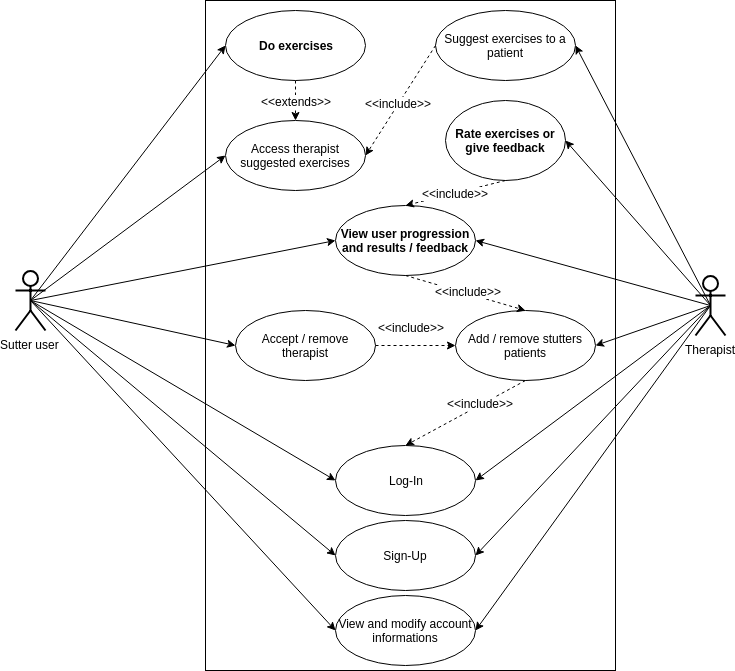

The diagram above was exported from draw.io. Its source (the exported page's mxGraphModel, read from the mxfile embedded in the PNG):
<mxGraphModel dx="1354" dy="762" grid="1" gridSize="10" guides="1" tooltips="1" connect="1" arrows="1" fold="1" page="1" pageScale="1" pageWidth="1169" pageHeight="827" math="0" shadow="0">
  <root>
    <mxCell id="0" />
    <mxCell id="1" parent="0" />
    <mxCell id="bouPmtswSJ02p2A33wVY-1" value="" style="rounded=0;whiteSpace=wrap;html=1;" parent="1" vertex="1">
      <mxGeometry x="380" y="80" width="410" height="670" as="geometry" />
    </mxCell>
    <mxCell id="bouPmtswSJ02p2A33wVY-2" value="Therapist" style="shape=umlActor;verticalLabelPosition=bottom;labelBackgroundColor=#ffffff;verticalAlign=top;html=1;strokeWidth=2;" parent="1" vertex="1">
      <mxGeometry x="870" y="355" width="30" height="60" as="geometry" />
    </mxCell>
    <mxCell id="bouPmtswSJ02p2A33wVY-3" value="Log-In" style="ellipse;whiteSpace=wrap;html=1;" parent="1" vertex="1">
      <mxGeometry x="510" y="525" width="140" height="70" as="geometry" />
    </mxCell>
    <mxCell id="bouPmtswSJ02p2A33wVY-4" value="Sutter user" style="shape=umlActor;verticalLabelPosition=bottom;labelBackgroundColor=#ffffff;verticalAlign=top;html=1;strokeWidth=2;" parent="1" vertex="1">
      <mxGeometry x="190" y="350" width="30" height="60" as="geometry" />
    </mxCell>
    <mxCell id="bouPmtswSJ02p2A33wVY-49" style="edgeStyle=orthogonalEdgeStyle;rounded=0;orthogonalLoop=1;jettySize=auto;html=1;exitX=0.5;exitY=1;exitDx=0;exitDy=0;entryX=0.5;entryY=0;entryDx=0;entryDy=0;dashed=1;" parent="1" source="bouPmtswSJ02p2A33wVY-7" target="bouPmtswSJ02p2A33wVY-41" edge="1">
      <mxGeometry relative="1" as="geometry" />
    </mxCell>
    <mxCell id="bouPmtswSJ02p2A33wVY-50" value="&amp;lt;&amp;lt;extends&amp;gt;&amp;gt;" style="text;html=1;resizable=0;points=[];align=center;verticalAlign=middle;labelBackgroundColor=#ffffff;" parent="bouPmtswSJ02p2A33wVY-49" vertex="1" connectable="0">
      <mxGeometry x="-0.7312" relative="1" as="geometry">
        <mxPoint y="15" as="offset" />
      </mxGeometry>
    </mxCell>
    <mxCell id="bouPmtswSJ02p2A33wVY-7" value="Do exercises" style="ellipse;whiteSpace=wrap;html=1;fontStyle=1" parent="1" vertex="1">
      <mxGeometry x="400" y="90" width="140" height="70" as="geometry" />
    </mxCell>
    <mxCell id="bouPmtswSJ02p2A33wVY-8" value="View user progression and results / feedback" style="ellipse;whiteSpace=wrap;html=1;fontStyle=1" parent="1" vertex="1">
      <mxGeometry x="510" y="285" width="140" height="70" as="geometry" />
    </mxCell>
    <mxCell id="bouPmtswSJ02p2A33wVY-9" value="Sign-Up" style="ellipse;whiteSpace=wrap;html=1;" parent="1" vertex="1">
      <mxGeometry x="510" y="600" width="140" height="70" as="geometry" />
    </mxCell>
    <mxCell id="bouPmtswSJ02p2A33wVY-10" value="Add / remove stutters patients&lt;br&gt;" style="ellipse;whiteSpace=wrap;html=1;" parent="1" vertex="1">
      <mxGeometry x="630" y="390" width="140" height="70" as="geometry" />
    </mxCell>
    <mxCell id="bouPmtswSJ02p2A33wVY-12" value="" style="endArrow=classic;html=1;exitX=0.5;exitY=0.5;exitDx=0;exitDy=0;exitPerimeter=0;entryX=0;entryY=0.5;entryDx=0;entryDy=0;" parent="1" source="bouPmtswSJ02p2A33wVY-4" target="bouPmtswSJ02p2A33wVY-9" edge="1">
      <mxGeometry width="50" height="50" relative="1" as="geometry">
        <mxPoint x="270" y="570" as="sourcePoint" />
        <mxPoint x="320" y="520" as="targetPoint" />
      </mxGeometry>
    </mxCell>
    <mxCell id="bouPmtswSJ02p2A33wVY-13" value="" style="endArrow=classic;html=1;exitX=0.5;exitY=0.5;exitDx=0;exitDy=0;exitPerimeter=0;entryX=1;entryY=0.5;entryDx=0;entryDy=0;" parent="1" source="bouPmtswSJ02p2A33wVY-2" target="bouPmtswSJ02p2A33wVY-9" edge="1">
      <mxGeometry width="50" height="50" relative="1" as="geometry">
        <mxPoint x="850" y="575" as="sourcePoint" />
        <mxPoint x="900" y="525" as="targetPoint" />
      </mxGeometry>
    </mxCell>
    <mxCell id="bouPmtswSJ02p2A33wVY-14" value="" style="endArrow=classic;html=1;exitX=0.5;exitY=0.5;exitDx=0;exitDy=0;exitPerimeter=0;entryX=1;entryY=0.5;entryDx=0;entryDy=0;" parent="1" source="bouPmtswSJ02p2A33wVY-2" target="bouPmtswSJ02p2A33wVY-3" edge="1">
      <mxGeometry width="50" height="50" relative="1" as="geometry">
        <mxPoint x="845" y="540" as="sourcePoint" />
        <mxPoint x="895" y="490" as="targetPoint" />
      </mxGeometry>
    </mxCell>
    <mxCell id="bouPmtswSJ02p2A33wVY-15" value="" style="endArrow=classic;html=1;exitX=0.5;exitY=0.5;exitDx=0;exitDy=0;exitPerimeter=0;entryX=0;entryY=0.5;entryDx=0;entryDy=0;" parent="1" source="bouPmtswSJ02p2A33wVY-4" target="bouPmtswSJ02p2A33wVY-3" edge="1">
      <mxGeometry width="50" height="50" relative="1" as="geometry">
        <mxPoint x="90" y="580" as="sourcePoint" />
        <mxPoint x="140" y="530" as="targetPoint" />
      </mxGeometry>
    </mxCell>
    <mxCell id="bouPmtswSJ02p2A33wVY-16" value="" style="endArrow=classic;html=1;exitX=0.5;exitY=0.5;exitDx=0;exitDy=0;exitPerimeter=0;entryX=1;entryY=0.5;entryDx=0;entryDy=0;" parent="1" source="bouPmtswSJ02p2A33wVY-2" target="bouPmtswSJ02p2A33wVY-8" edge="1">
      <mxGeometry width="50" height="50" relative="1" as="geometry">
        <mxPoint x="920" y="250" as="sourcePoint" />
        <mxPoint x="970" y="200" as="targetPoint" />
      </mxGeometry>
    </mxCell>
    <mxCell id="bouPmtswSJ02p2A33wVY-17" value="" style="endArrow=classic;html=1;exitX=0.5;exitY=0.5;exitDx=0;exitDy=0;exitPerimeter=0;entryX=0;entryY=0.5;entryDx=0;entryDy=0;" parent="1" source="bouPmtswSJ02p2A33wVY-4" target="bouPmtswSJ02p2A33wVY-8" edge="1">
      <mxGeometry width="50" height="50" relative="1" as="geometry">
        <mxPoint x="100" y="600" as="sourcePoint" />
        <mxPoint x="150" y="550" as="targetPoint" />
      </mxGeometry>
    </mxCell>
    <mxCell id="bouPmtswSJ02p2A33wVY-18" value="" style="endArrow=classic;html=1;exitX=0.5;exitY=0.5;exitDx=0;exitDy=0;exitPerimeter=0;entryX=1;entryY=0.5;entryDx=0;entryDy=0;" parent="1" source="bouPmtswSJ02p2A33wVY-2" target="bouPmtswSJ02p2A33wVY-10" edge="1">
      <mxGeometry width="50" height="50" relative="1" as="geometry">
        <mxPoint x="90" y="580" as="sourcePoint" />
        <mxPoint x="140" y="530" as="targetPoint" />
      </mxGeometry>
    </mxCell>
    <mxCell id="bouPmtswSJ02p2A33wVY-19" value="" style="endArrow=classic;html=1;exitX=0.5;exitY=0.5;exitDx=0;exitDy=0;exitPerimeter=0;entryX=0;entryY=0.5;entryDx=0;entryDy=0;" parent="1" source="bouPmtswSJ02p2A33wVY-4" target="bouPmtswSJ02p2A33wVY-7" edge="1">
      <mxGeometry width="50" height="50" relative="1" as="geometry">
        <mxPoint x="60" y="530" as="sourcePoint" />
        <mxPoint x="110" y="480" as="targetPoint" />
      </mxGeometry>
    </mxCell>
    <mxCell id="bouPmtswSJ02p2A33wVY-20" value="Rate exercises or give feedback" style="ellipse;whiteSpace=wrap;html=1;fontStyle=1" parent="1" vertex="1">
      <mxGeometry x="620" y="180" width="120" height="80" as="geometry" />
    </mxCell>
    <mxCell id="bouPmtswSJ02p2A33wVY-21" value="" style="endArrow=classic;html=1;exitX=0.5;exitY=1;exitDx=0;exitDy=0;entryX=0.5;entryY=0;entryDx=0;entryDy=0;dashed=1;" parent="1" source="bouPmtswSJ02p2A33wVY-10" target="bouPmtswSJ02p2A33wVY-3" edge="1">
      <mxGeometry width="50" height="50" relative="1" as="geometry">
        <mxPoint x="140" y="620" as="sourcePoint" />
        <mxPoint x="190" y="570" as="targetPoint" />
      </mxGeometry>
    </mxCell>
    <mxCell id="bouPmtswSJ02p2A33wVY-22" value="&amp;lt;&amp;lt;include&amp;gt;&amp;gt;" style="text;html=1;resizable=0;points=[];align=center;verticalAlign=middle;labelBackgroundColor=#ffffff;" parent="bouPmtswSJ02p2A33wVY-21" vertex="1" connectable="0">
      <mxGeometry x="-0.2697" y="-1" relative="1" as="geometry">
        <mxPoint x="-1" as="offset" />
      </mxGeometry>
    </mxCell>
    <mxCell id="bouPmtswSJ02p2A33wVY-23" value="" style="endArrow=classic;html=1;dashed=1;exitX=0.5;exitY=1;exitDx=0;exitDy=0;entryX=0.5;entryY=0;entryDx=0;entryDy=0;" parent="1" source="bouPmtswSJ02p2A33wVY-8" target="bouPmtswSJ02p2A33wVY-10" edge="1">
      <mxGeometry width="50" height="50" relative="1" as="geometry">
        <mxPoint x="90" y="580" as="sourcePoint" />
        <mxPoint x="140" y="530" as="targetPoint" />
      </mxGeometry>
    </mxCell>
    <mxCell id="bouPmtswSJ02p2A33wVY-24" value="&amp;lt;&amp;lt;include&amp;gt;&amp;gt;" style="text;html=1;resizable=0;points=[];align=center;verticalAlign=middle;labelBackgroundColor=#ffffff;" parent="bouPmtswSJ02p2A33wVY-23" vertex="1" connectable="0">
      <mxGeometry x="0.3026" y="1" relative="1" as="geometry">
        <mxPoint x="-16" y="-6.5" as="offset" />
      </mxGeometry>
    </mxCell>
    <mxCell id="bouPmtswSJ02p2A33wVY-25" value="" style="endArrow=classic;html=1;exitX=0.5;exitY=0.5;exitDx=0;exitDy=0;exitPerimeter=0;entryX=1;entryY=0.5;entryDx=0;entryDy=0;" parent="1" source="bouPmtswSJ02p2A33wVY-2" target="bouPmtswSJ02p2A33wVY-20" edge="1">
      <mxGeometry width="50" height="50" relative="1" as="geometry">
        <mxPoint x="820" y="290" as="sourcePoint" />
        <mxPoint x="870" y="240" as="targetPoint" />
      </mxGeometry>
    </mxCell>
    <mxCell id="bouPmtswSJ02p2A33wVY-26" value="" style="endArrow=classic;html=1;exitX=0.5;exitY=1;exitDx=0;exitDy=0;entryX=0.5;entryY=0;entryDx=0;entryDy=0;dashed=1;" parent="1" source="bouPmtswSJ02p2A33wVY-20" target="bouPmtswSJ02p2A33wVY-8" edge="1">
      <mxGeometry width="50" height="50" relative="1" as="geometry">
        <mxPoint x="80" y="590" as="sourcePoint" />
        <mxPoint x="130" y="540" as="targetPoint" />
      </mxGeometry>
    </mxCell>
    <mxCell id="bouPmtswSJ02p2A33wVY-27" value="&amp;lt;&amp;lt;include&amp;gt;&amp;gt;" style="text;html=1;resizable=0;points=[];align=center;verticalAlign=middle;labelBackgroundColor=#ffffff;" parent="bouPmtswSJ02p2A33wVY-26" vertex="1" connectable="0">
      <mxGeometry x="-0.4629" y="-1" relative="1" as="geometry">
        <mxPoint x="-23" y="7" as="offset" />
      </mxGeometry>
    </mxCell>
    <mxCell id="bouPmtswSJ02p2A33wVY-34" value="Suggest exercises to a patient" style="ellipse;whiteSpace=wrap;html=1;strokeWidth=1;" parent="1" vertex="1">
      <mxGeometry x="610" y="90" width="140" height="70" as="geometry" />
    </mxCell>
    <mxCell id="bouPmtswSJ02p2A33wVY-35" value="" style="endArrow=classic;html=1;exitX=0.5;exitY=0.5;exitDx=0;exitDy=0;exitPerimeter=0;entryX=1;entryY=0.5;entryDx=0;entryDy=0;" parent="1" source="bouPmtswSJ02p2A33wVY-2" target="bouPmtswSJ02p2A33wVY-34" edge="1">
      <mxGeometry width="50" height="50" relative="1" as="geometry">
        <mxPoint x="840" y="220" as="sourcePoint" />
        <mxPoint x="890" y="170" as="targetPoint" />
      </mxGeometry>
    </mxCell>
    <mxCell id="bouPmtswSJ02p2A33wVY-36" value="Accept / remove therapist" style="ellipse;whiteSpace=wrap;html=1;" parent="1" vertex="1">
      <mxGeometry x="410" y="390" width="140" height="70" as="geometry" />
    </mxCell>
    <mxCell id="bouPmtswSJ02p2A33wVY-38" value="" style="endArrow=classic;html=1;dashed=1;exitX=1;exitY=0.5;exitDx=0;exitDy=0;entryX=0;entryY=0.5;entryDx=0;entryDy=0;" parent="1" source="bouPmtswSJ02p2A33wVY-36" target="bouPmtswSJ02p2A33wVY-10" edge="1">
      <mxGeometry width="50" height="50" relative="1" as="geometry">
        <mxPoint x="190" y="590" as="sourcePoint" />
        <mxPoint x="240" y="540" as="targetPoint" />
      </mxGeometry>
    </mxCell>
    <mxCell id="bouPmtswSJ02p2A33wVY-39" value="&amp;lt;&amp;lt;include&amp;gt;&amp;gt;" style="text;html=1;resizable=0;points=[];align=center;verticalAlign=middle;labelBackgroundColor=#ffffff;" parent="bouPmtswSJ02p2A33wVY-38" vertex="1" connectable="0">
      <mxGeometry x="-0.3699" relative="1" as="geometry">
        <mxPoint x="10" y="-18.5" as="offset" />
      </mxGeometry>
    </mxCell>
    <mxCell id="bouPmtswSJ02p2A33wVY-40" value="" style="endArrow=classic;html=1;exitX=0.5;exitY=0.5;exitDx=0;exitDy=0;exitPerimeter=0;entryX=0;entryY=0.5;entryDx=0;entryDy=0;" parent="1" source="bouPmtswSJ02p2A33wVY-4" target="bouPmtswSJ02p2A33wVY-36" edge="1">
      <mxGeometry width="50" height="50" relative="1" as="geometry">
        <mxPoint x="290" y="610" as="sourcePoint" />
        <mxPoint x="340" y="560" as="targetPoint" />
      </mxGeometry>
    </mxCell>
    <mxCell id="bouPmtswSJ02p2A33wVY-41" value="Access therapist suggested exercises" style="ellipse;whiteSpace=wrap;html=1;strokeWidth=1;" parent="1" vertex="1">
      <mxGeometry x="400" y="200" width="140" height="70" as="geometry" />
    </mxCell>
    <mxCell id="bouPmtswSJ02p2A33wVY-42" value="" style="endArrow=classic;html=1;exitX=0;exitY=0.5;exitDx=0;exitDy=0;entryX=1;entryY=0.5;entryDx=0;entryDy=0;dashed=1;" parent="1" source="bouPmtswSJ02p2A33wVY-34" target="bouPmtswSJ02p2A33wVY-41" edge="1">
      <mxGeometry width="50" height="50" relative="1" as="geometry">
        <mxPoint x="90" y="570" as="sourcePoint" />
        <mxPoint x="140" y="520" as="targetPoint" />
      </mxGeometry>
    </mxCell>
    <mxCell id="bouPmtswSJ02p2A33wVY-44" value="&amp;lt;&amp;lt;include&amp;gt;&amp;gt;" style="text;html=1;resizable=0;points=[];align=center;verticalAlign=middle;labelBackgroundColor=#ffffff;" parent="bouPmtswSJ02p2A33wVY-42" vertex="1" connectable="0">
      <mxGeometry x="0.2906" y="2" relative="1" as="geometry">
        <mxPoint x="5.5" y="-14" as="offset" />
      </mxGeometry>
    </mxCell>
    <mxCell id="bouPmtswSJ02p2A33wVY-45" value="View and modify account informations" style="ellipse;whiteSpace=wrap;html=1;" parent="1" vertex="1">
      <mxGeometry x="510" y="675" width="140" height="70" as="geometry" />
    </mxCell>
    <mxCell id="bouPmtswSJ02p2A33wVY-46" value="" style="endArrow=classic;html=1;exitX=0.5;exitY=0.5;exitDx=0;exitDy=0;exitPerimeter=0;entryX=0;entryY=0.5;entryDx=0;entryDy=0;" parent="1" source="bouPmtswSJ02p2A33wVY-4" target="bouPmtswSJ02p2A33wVY-45" edge="1">
      <mxGeometry width="50" height="50" relative="1" as="geometry">
        <mxPoint x="170" y="640" as="sourcePoint" />
        <mxPoint x="220" y="590" as="targetPoint" />
      </mxGeometry>
    </mxCell>
    <mxCell id="bouPmtswSJ02p2A33wVY-47" value="" style="endArrow=classic;html=1;exitX=0.5;exitY=0.5;exitDx=0;exitDy=0;exitPerimeter=0;entryX=1;entryY=0.5;entryDx=0;entryDy=0;" parent="1" source="bouPmtswSJ02p2A33wVY-2" target="bouPmtswSJ02p2A33wVY-45" edge="1">
      <mxGeometry width="50" height="50" relative="1" as="geometry">
        <mxPoint x="160" y="710" as="sourcePoint" />
        <mxPoint x="210" y="660" as="targetPoint" />
      </mxGeometry>
    </mxCell>
    <mxCell id="bouPmtswSJ02p2A33wVY-48" value="" style="endArrow=classic;html=1;exitX=0.5;exitY=0.5;exitDx=0;exitDy=0;exitPerimeter=0;entryX=0;entryY=0.5;entryDx=0;entryDy=0;" parent="1" source="bouPmtswSJ02p2A33wVY-4" target="bouPmtswSJ02p2A33wVY-41" edge="1">
      <mxGeometry width="50" height="50" relative="1" as="geometry">
        <mxPoint x="40" y="590" as="sourcePoint" />
        <mxPoint x="90" y="540" as="targetPoint" />
      </mxGeometry>
    </mxCell>
  </root>
</mxGraphModel>